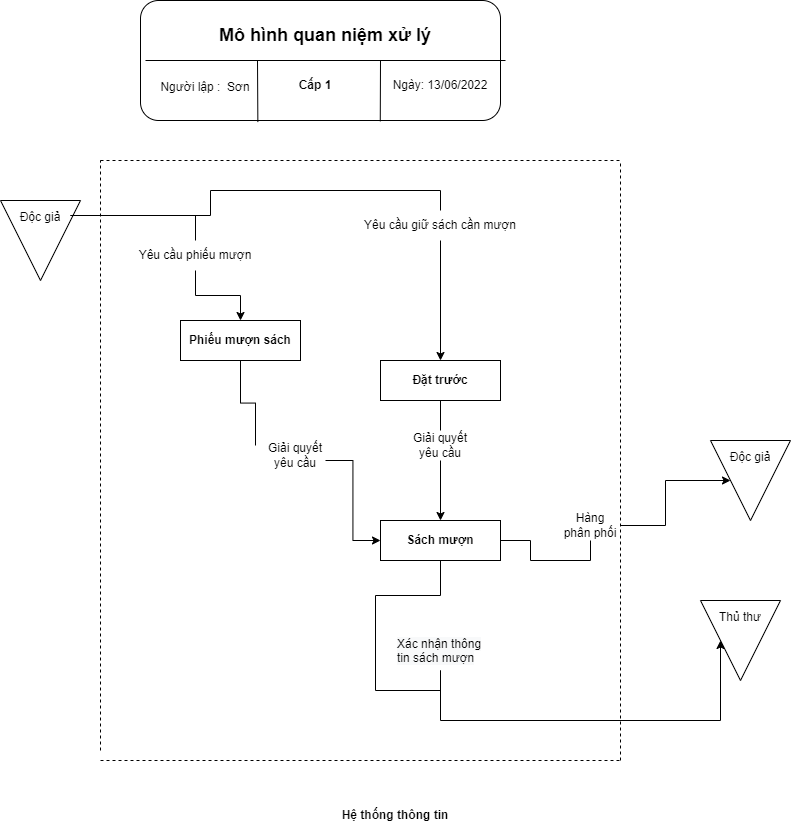

The diagram above was exported from draw.io. Its source (the exported page's mxGraphModel, read from the mxfile embedded in the PNG):
<mxGraphModel dx="1826" dy="770" grid="1" gridSize="10" guides="1" tooltips="1" connect="1" arrows="1" fold="1" page="1" pageScale="1" pageWidth="850" pageHeight="1100" math="0" shadow="0">
  <root>
    <mxCell id="0" />
    <mxCell id="1" parent="0" />
    <mxCell id="p6g8qlwEyoC-LWkuIGDr-1" value="" style="rounded=1;whiteSpace=wrap;html=1;" vertex="1" parent="1">
      <mxGeometry x="240" y="40" width="360" height="120" as="geometry" />
    </mxCell>
    <mxCell id="p6g8qlwEyoC-LWkuIGDr-2" value="" style="endArrow=none;html=1;rounded=0;exitX=0;exitY=0.5;exitDx=0;exitDy=0;entryX=1;entryY=0.5;entryDx=0;entryDy=0;" edge="1" parent="1">
      <mxGeometry width="50" height="50" relative="1" as="geometry">
        <mxPoint x="245" y="100" as="sourcePoint" />
        <mxPoint x="605" y="100" as="targetPoint" />
      </mxGeometry>
    </mxCell>
    <mxCell id="p6g8qlwEyoC-LWkuIGDr-3" value="" style="endArrow=none;html=1;rounded=0;entryX=0.326;entryY=1.013;entryDx=0;entryDy=0;entryPerimeter=0;" edge="1" parent="1" target="p6g8qlwEyoC-LWkuIGDr-1">
      <mxGeometry width="50" height="50" relative="1" as="geometry">
        <mxPoint x="357" y="100" as="sourcePoint" />
        <mxPoint x="357" y="150" as="targetPoint" />
      </mxGeometry>
    </mxCell>
    <mxCell id="p6g8qlwEyoC-LWkuIGDr-4" value="" style="endArrow=none;html=1;rounded=0;exitX=0.666;exitY=1.007;exitDx=0;exitDy=0;exitPerimeter=0;" edge="1" parent="1" source="p6g8qlwEyoC-LWkuIGDr-1">
      <mxGeometry width="50" height="50" relative="1" as="geometry">
        <mxPoint x="430" y="300" as="sourcePoint" />
        <mxPoint x="480" y="100" as="targetPoint" />
      </mxGeometry>
    </mxCell>
    <mxCell id="p6g8qlwEyoC-LWkuIGDr-5" value="&lt;b&gt;&lt;font style=&quot;font-size: 18px;&quot;&gt;Mô hình quan niệm xử lý&lt;/font&gt;&lt;/b&gt;" style="text;html=1;strokeColor=none;fillColor=none;align=center;verticalAlign=middle;whiteSpace=wrap;rounded=0;" vertex="1" parent="1">
      <mxGeometry x="305" y="60" width="240" height="30" as="geometry" />
    </mxCell>
    <mxCell id="p6g8qlwEyoC-LWkuIGDr-6" value="&lt;span style=&quot;font-size: 12px;&quot;&gt;Người lập :&amp;nbsp; Sơn&lt;/span&gt;" style="text;html=1;strokeColor=none;fillColor=none;align=center;verticalAlign=middle;whiteSpace=wrap;rounded=0;fontSize=18;" vertex="1" parent="1">
      <mxGeometry x="245" y="110" width="120" height="30" as="geometry" />
    </mxCell>
    <mxCell id="p6g8qlwEyoC-LWkuIGDr-7" value="&lt;b&gt;Cấp 1&lt;/b&gt;" style="text;html=1;strokeColor=none;fillColor=none;align=center;verticalAlign=middle;whiteSpace=wrap;rounded=0;fontSize=12;" vertex="1" parent="1">
      <mxGeometry x="385" y="110" width="60" height="30" as="geometry" />
    </mxCell>
    <mxCell id="p6g8qlwEyoC-LWkuIGDr-8" value="Ngày: 13/06/2022" style="text;html=1;strokeColor=none;fillColor=none;align=center;verticalAlign=middle;whiteSpace=wrap;rounded=0;fontSize=12;" vertex="1" parent="1">
      <mxGeometry x="485" y="110" width="110" height="30" as="geometry" />
    </mxCell>
    <mxCell id="kq9SUsoHU87XC7YhxFm_-1" value="" style="triangle;whiteSpace=wrap;html=1;fontSize=18;rotation=90;" vertex="1" parent="1">
      <mxGeometry x="100" y="240" width="80" height="80" as="geometry" />
    </mxCell>
    <mxCell id="XjwUWgz2tppVYUmCjGK6-7" style="edgeStyle=orthogonalEdgeStyle;rounded=0;orthogonalLoop=1;jettySize=auto;html=1;entryX=0.5;entryY=0;entryDx=0;entryDy=0;fontSize=12;startArrow=none;" edge="1" parent="1" source="XjwUWgz2tppVYUmCjGK6-8" target="kq9SUsoHU87XC7YhxFm_-3">
      <mxGeometry relative="1" as="geometry" />
    </mxCell>
    <mxCell id="XjwUWgz2tppVYUmCjGK6-10" style="edgeStyle=orthogonalEdgeStyle;rounded=0;orthogonalLoop=1;jettySize=auto;html=1;entryX=0.5;entryY=0;entryDx=0;entryDy=0;fontSize=12;startArrow=none;" edge="1" parent="1" source="XjwUWgz2tppVYUmCjGK6-11" target="XjwUWgz2tppVYUmCjGK6-5">
      <mxGeometry relative="1" as="geometry" />
    </mxCell>
    <mxCell id="kq9SUsoHU87XC7YhxFm_-2" value="&lt;font style=&quot;font-size: 12px;&quot;&gt;Độc giả&lt;/font&gt;" style="text;html=1;strokeColor=none;fillColor=none;align=center;verticalAlign=middle;whiteSpace=wrap;rounded=0;fontSize=18;" vertex="1" parent="1">
      <mxGeometry x="110" y="240" width="60" height="30" as="geometry" />
    </mxCell>
    <mxCell id="XjwUWgz2tppVYUmCjGK6-13" style="edgeStyle=orthogonalEdgeStyle;rounded=0;orthogonalLoop=1;jettySize=auto;html=1;entryX=0;entryY=0.5;entryDx=0;entryDy=0;fontSize=12;startArrow=none;" edge="1" parent="1" target="XjwUWgz2tppVYUmCjGK6-6">
      <mxGeometry relative="1" as="geometry">
        <mxPoint x="425" y="500" as="sourcePoint" />
      </mxGeometry>
    </mxCell>
    <mxCell id="kq9SUsoHU87XC7YhxFm_-3" value="&lt;b&gt;Phiếu mượn sách&lt;/b&gt;" style="rounded=0;whiteSpace=wrap;html=1;fontSize=12;" vertex="1" parent="1">
      <mxGeometry x="280" y="360" width="120" height="40" as="geometry" />
    </mxCell>
    <mxCell id="XjwUWgz2tppVYUmCjGK6-1" value="" style="triangle;whiteSpace=wrap;html=1;fontSize=18;rotation=90;" vertex="1" parent="1">
      <mxGeometry x="810" y="480" width="80" height="80" as="geometry" />
    </mxCell>
    <mxCell id="XjwUWgz2tppVYUmCjGK6-2" value="&lt;font style=&quot;font-size: 12px;&quot;&gt;Độc giả&lt;/font&gt;" style="text;html=1;strokeColor=none;fillColor=none;align=center;verticalAlign=middle;whiteSpace=wrap;rounded=0;fontSize=18;" vertex="1" parent="1">
      <mxGeometry x="820" y="480" width="60" height="30" as="geometry" />
    </mxCell>
    <mxCell id="XjwUWgz2tppVYUmCjGK6-3" value="" style="triangle;whiteSpace=wrap;html=1;fontSize=18;rotation=90;" vertex="1" parent="1">
      <mxGeometry x="800" y="640" width="80" height="80" as="geometry" />
    </mxCell>
    <mxCell id="XjwUWgz2tppVYUmCjGK6-4" value="&lt;font style=&quot;font-size: 12px;&quot;&gt;Thủ thư&lt;/font&gt;" style="text;html=1;strokeColor=none;fillColor=none;align=center;verticalAlign=middle;whiteSpace=wrap;rounded=0;fontSize=18;" vertex="1" parent="1">
      <mxGeometry x="810" y="640" width="60" height="30" as="geometry" />
    </mxCell>
    <mxCell id="XjwUWgz2tppVYUmCjGK6-14" style="edgeStyle=orthogonalEdgeStyle;rounded=0;orthogonalLoop=1;jettySize=auto;html=1;entryX=0.5;entryY=0;entryDx=0;entryDy=0;fontSize=12;startArrow=none;" edge="1" parent="1" source="XjwUWgz2tppVYUmCjGK6-24" target="XjwUWgz2tppVYUmCjGK6-6">
      <mxGeometry relative="1" as="geometry" />
    </mxCell>
    <mxCell id="XjwUWgz2tppVYUmCjGK6-5" value="&lt;b&gt;Đặt trước&lt;/b&gt;" style="rounded=0;whiteSpace=wrap;html=1;fontSize=12;" vertex="1" parent="1">
      <mxGeometry x="480" y="400" width="120" height="40" as="geometry" />
    </mxCell>
    <mxCell id="XjwUWgz2tppVYUmCjGK6-15" style="edgeStyle=orthogonalEdgeStyle;rounded=0;orthogonalLoop=1;jettySize=auto;html=1;entryX=0.5;entryY=1;entryDx=0;entryDy=0;fontSize=12;startArrow=none;" edge="1" parent="1" source="XjwUWgz2tppVYUmCjGK6-26" target="XjwUWgz2tppVYUmCjGK6-1">
      <mxGeometry relative="1" as="geometry" />
    </mxCell>
    <mxCell id="XjwUWgz2tppVYUmCjGK6-16" style="edgeStyle=orthogonalEdgeStyle;rounded=0;orthogonalLoop=1;jettySize=auto;html=1;entryX=0.5;entryY=1;entryDx=0;entryDy=0;fontSize=12;startArrow=none;" edge="1" parent="1" source="XjwUWgz2tppVYUmCjGK6-19" target="XjwUWgz2tppVYUmCjGK6-3">
      <mxGeometry relative="1" as="geometry">
        <Array as="points">
          <mxPoint x="540" y="760" />
        </Array>
      </mxGeometry>
    </mxCell>
    <mxCell id="XjwUWgz2tppVYUmCjGK6-6" value="&lt;b&gt;Sách mượn&lt;/b&gt;" style="rounded=0;whiteSpace=wrap;html=1;fontSize=12;" vertex="1" parent="1">
      <mxGeometry x="480" y="560" width="120" height="40" as="geometry" />
    </mxCell>
    <mxCell id="XjwUWgz2tppVYUmCjGK6-8" value="Yêu cầu phiếu mượn" style="text;html=1;strokeColor=none;fillColor=none;align=center;verticalAlign=middle;whiteSpace=wrap;rounded=0;fontSize=12;" vertex="1" parent="1">
      <mxGeometry x="225" y="280" width="140" height="30" as="geometry" />
    </mxCell>
    <mxCell id="XjwUWgz2tppVYUmCjGK6-9" value="" style="edgeStyle=orthogonalEdgeStyle;rounded=0;orthogonalLoop=1;jettySize=auto;html=1;entryX=0.5;entryY=0;entryDx=0;entryDy=0;fontSize=12;endArrow=none;" edge="1" parent="1" source="kq9SUsoHU87XC7YhxFm_-2" target="XjwUWgz2tppVYUmCjGK6-8">
      <mxGeometry relative="1" as="geometry">
        <mxPoint x="170" y="255.0000000000001" as="sourcePoint" />
        <mxPoint x="380" y="320" as="targetPoint" />
      </mxGeometry>
    </mxCell>
    <mxCell id="XjwUWgz2tppVYUmCjGK6-11" value="Yêu cầu giữ sách cần mượn" style="text;html=1;strokeColor=none;fillColor=none;align=center;verticalAlign=middle;whiteSpace=wrap;rounded=0;fontSize=12;" vertex="1" parent="1">
      <mxGeometry x="450" y="250" width="180" height="30" as="geometry" />
    </mxCell>
    <mxCell id="XjwUWgz2tppVYUmCjGK6-12" value="" style="edgeStyle=orthogonalEdgeStyle;rounded=0;orthogonalLoop=1;jettySize=auto;html=1;entryX=0.5;entryY=0;entryDx=0;entryDy=0;fontSize=12;endArrow=none;" edge="1" parent="1" source="kq9SUsoHU87XC7YhxFm_-2" target="XjwUWgz2tppVYUmCjGK6-11">
      <mxGeometry relative="1" as="geometry">
        <mxPoint x="170" y="255.0000000000001" as="sourcePoint" />
        <mxPoint x="540" y="400" as="targetPoint" />
      </mxGeometry>
    </mxCell>
    <mxCell id="XjwUWgz2tppVYUmCjGK6-18" value="" style="edgeStyle=orthogonalEdgeStyle;rounded=0;orthogonalLoop=1;jettySize=auto;html=1;entryX=0;entryY=0.5;entryDx=0;entryDy=0;fontSize=12;endArrow=none;" edge="1" parent="1" source="kq9SUsoHU87XC7YhxFm_-3">
      <mxGeometry relative="1" as="geometry">
        <mxPoint x="400" y="380.0000000000002" as="sourcePoint" />
        <mxPoint x="355" y="485" as="targetPoint" />
      </mxGeometry>
    </mxCell>
    <mxCell id="XjwUWgz2tppVYUmCjGK6-19" value="&lt;span style=&quot;color: rgb(0, 0, 0); font-family: Helvetica; font-size: 12px; font-style: normal; font-variant-ligatures: normal; font-variant-caps: normal; font-weight: 400; letter-spacing: normal; orphans: 2; text-align: center; text-indent: 0px; text-transform: none; widows: 2; word-spacing: 0px; -webkit-text-stroke-width: 0px; background-color: rgb(248, 249, 250); text-decoration-thickness: initial; text-decoration-style: initial; text-decoration-color: initial; float: none; display: inline !important;&quot;&gt;Xác nhận thông tin sách mượn&lt;/span&gt;" style="text;whiteSpace=wrap;html=1;fontSize=12;" vertex="1" parent="1">
      <mxGeometry x="495" y="670" width="90" height="40" as="geometry" />
    </mxCell>
    <mxCell id="XjwUWgz2tppVYUmCjGK6-22" value="" style="edgeStyle=orthogonalEdgeStyle;rounded=0;orthogonalLoop=1;jettySize=auto;html=1;entryX=0.5;entryY=1;entryDx=0;entryDy=0;fontSize=12;endArrow=none;" edge="1" parent="1" source="XjwUWgz2tppVYUmCjGK6-6" target="XjwUWgz2tppVYUmCjGK6-19">
      <mxGeometry relative="1" as="geometry">
        <mxPoint x="540" y="600" as="sourcePoint" />
        <mxPoint x="780" y="760.0000000000002" as="targetPoint" />
        <Array as="points" />
      </mxGeometry>
    </mxCell>
    <mxCell id="XjwUWgz2tppVYUmCjGK6-23" value="Giải quyết yêu cầu" style="text;html=1;strokeColor=none;fillColor=none;align=center;verticalAlign=middle;whiteSpace=wrap;rounded=0;fontSize=12;" vertex="1" parent="1">
      <mxGeometry x="365" y="480" width="60" height="30" as="geometry" />
    </mxCell>
    <mxCell id="XjwUWgz2tppVYUmCjGK6-24" value="Giải quyết yêu cầu" style="text;html=1;strokeColor=none;fillColor=none;align=center;verticalAlign=middle;whiteSpace=wrap;rounded=0;fontSize=12;" vertex="1" parent="1">
      <mxGeometry x="510" y="470" width="60" height="30" as="geometry" />
    </mxCell>
    <mxCell id="XjwUWgz2tppVYUmCjGK6-25" value="" style="edgeStyle=orthogonalEdgeStyle;rounded=0;orthogonalLoop=1;jettySize=auto;html=1;entryX=0.5;entryY=0;entryDx=0;entryDy=0;fontSize=12;endArrow=none;" edge="1" parent="1" source="XjwUWgz2tppVYUmCjGK6-5" target="XjwUWgz2tppVYUmCjGK6-24">
      <mxGeometry relative="1" as="geometry">
        <mxPoint x="540" y="440" as="sourcePoint" />
        <mxPoint x="540" y="560" as="targetPoint" />
      </mxGeometry>
    </mxCell>
    <mxCell id="XjwUWgz2tppVYUmCjGK6-26" value="Hàng phân phối" style="text;html=1;strokeColor=none;fillColor=none;align=center;verticalAlign=middle;whiteSpace=wrap;rounded=0;fontSize=12;" vertex="1" parent="1">
      <mxGeometry x="660" y="550" width="60" height="30" as="geometry" />
    </mxCell>
    <mxCell id="XjwUWgz2tppVYUmCjGK6-27" value="" style="edgeStyle=orthogonalEdgeStyle;rounded=0;orthogonalLoop=1;jettySize=auto;html=1;entryX=0.5;entryY=1;entryDx=0;entryDy=0;fontSize=12;endArrow=none;" edge="1" parent="1" source="XjwUWgz2tppVYUmCjGK6-6" target="XjwUWgz2tppVYUmCjGK6-26">
      <mxGeometry relative="1" as="geometry">
        <mxPoint x="600" y="580.0000000000002" as="sourcePoint" />
        <mxPoint x="780" y="560" as="targetPoint" />
      </mxGeometry>
    </mxCell>
    <mxCell id="XjwUWgz2tppVYUmCjGK6-28" value="" style="endArrow=none;dashed=1;html=1;rounded=0;fontSize=12;" edge="1" parent="1">
      <mxGeometry width="50" height="50" relative="1" as="geometry">
        <mxPoint x="200" y="200" as="sourcePoint" />
        <mxPoint x="720" y="200" as="targetPoint" />
      </mxGeometry>
    </mxCell>
    <mxCell id="XjwUWgz2tppVYUmCjGK6-29" value="" style="endArrow=none;dashed=1;html=1;rounded=0;fontSize=12;" edge="1" parent="1">
      <mxGeometry width="50" height="50" relative="1" as="geometry">
        <mxPoint x="200" y="790" as="sourcePoint" />
        <mxPoint x="200" y="200" as="targetPoint" />
      </mxGeometry>
    </mxCell>
    <mxCell id="XjwUWgz2tppVYUmCjGK6-30" value="" style="endArrow=none;dashed=1;html=1;rounded=0;fontSize=12;" edge="1" parent="1">
      <mxGeometry width="50" height="50" relative="1" as="geometry">
        <mxPoint x="200" y="800" as="sourcePoint" />
        <mxPoint x="720" y="800" as="targetPoint" />
      </mxGeometry>
    </mxCell>
    <mxCell id="XjwUWgz2tppVYUmCjGK6-31" value="" style="endArrow=none;dashed=1;html=1;rounded=0;fontSize=12;" edge="1" parent="1">
      <mxGeometry width="50" height="50" relative="1" as="geometry">
        <mxPoint x="720" y="800" as="sourcePoint" />
        <mxPoint x="720" y="200" as="targetPoint" />
      </mxGeometry>
    </mxCell>
    <mxCell id="9CYtmwlUVZQt7TMECd7y-1" value="&lt;b&gt;Hệ thống thông tin&lt;/b&gt;" style="text;html=1;strokeColor=none;fillColor=none;align=center;verticalAlign=middle;whiteSpace=wrap;rounded=0;fontSize=12;" vertex="1" parent="1">
      <mxGeometry x="395" y="840" width="200" height="30" as="geometry" />
    </mxCell>
  </root>
</mxGraphModel>